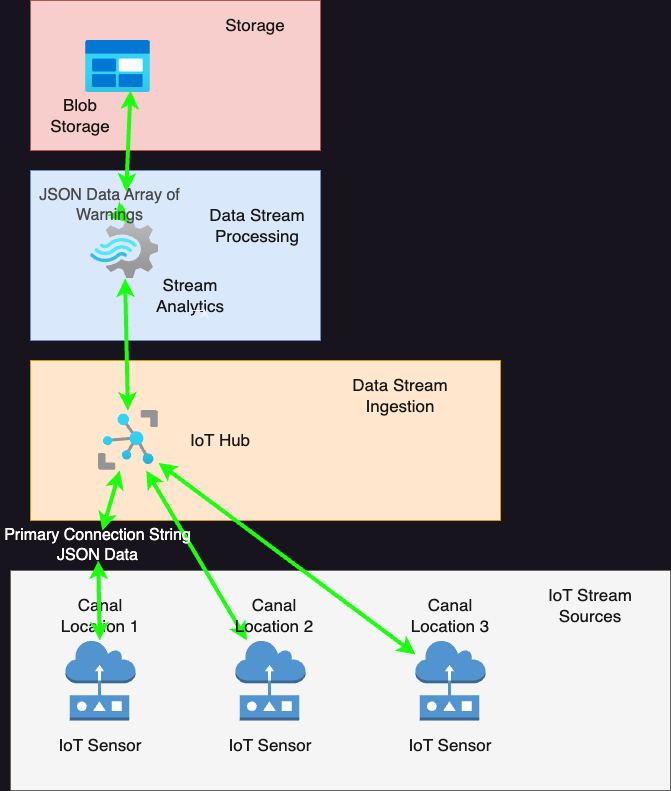

The diagram above was exported from draw.io. Its source (the exported page's mxGraphModel, read from the mxfile embedded in the PNG):
<mxGraphModel dx="1026" dy="668" grid="1" gridSize="10" guides="1" tooltips="1" connect="1" arrows="1" fold="1" page="1" pageScale="1" pageWidth="850" pageHeight="1100" math="0" shadow="0">
  <root>
    <mxCell id="0" />
    <mxCell id="1" parent="0" />
    <mxCell id="vIPKRzk8V05ydhNUnrB8-20" value="" style="rounded=0;whiteSpace=wrap;html=1;fillColor=#f8cecc;strokeColor=#b85450;" parent="1" vertex="1">
      <mxGeometry x="90" y="270" width="290" height="150" as="geometry" />
    </mxCell>
    <mxCell id="vIPKRzk8V05ydhNUnrB8-18" value="" style="rounded=0;whiteSpace=wrap;html=1;fillColor=#dae8fc;strokeColor=#6c8ebf;" parent="1" vertex="1">
      <mxGeometry x="90" y="440" width="290" height="170" as="geometry" />
    </mxCell>
    <mxCell id="vIPKRzk8V05ydhNUnrB8-16" value="" style="rounded=0;whiteSpace=wrap;html=1;fillColor=#ffe6cc;strokeColor=#d79b00;" parent="1" vertex="1">
      <mxGeometry x="90" y="630" width="470" height="160" as="geometry" />
    </mxCell>
    <mxCell id="vIPKRzk8V05ydhNUnrB8-14" value="" style="rounded=0;whiteSpace=wrap;html=1;fillColor=#f5f5f5;fontColor=#333333;strokeColor=#666666;" parent="1" vertex="1">
      <mxGeometry x="70" y="840" width="660" height="220" as="geometry" />
    </mxCell>
    <mxCell id="vIPKRzk8V05ydhNUnrB8-1" value="" style="image;aspect=fixed;html=1;points=[];align=center;fontSize=12;image=img/lib/azure2/iot/IoT_Hub.svg;" parent="1" vertex="1">
      <mxGeometry x="158" y="680" width="60" height="60" as="geometry" />
    </mxCell>
    <mxCell id="vIPKRzk8V05ydhNUnrB8-2" value="" style="image;aspect=fixed;html=1;points=[];align=center;fontSize=12;image=img/lib/azure2/analytics/Stream_Analytics_Jobs.svg;" parent="1" vertex="1">
      <mxGeometry x="150" y="490" width="68" height="57.99999999999999" as="geometry" />
    </mxCell>
    <mxCell id="vIPKRzk8V05ydhNUnrB8-3" value="" style="image;aspect=fixed;html=1;points=[];align=center;fontSize=12;image=img/lib/azure2/general/Blob_Block.svg;" parent="1" vertex="1">
      <mxGeometry x="145" y="310" width="65" height="52" as="geometry" />
    </mxCell>
    <mxCell id="vIPKRzk8V05ydhNUnrB8-4" value="" style="outlineConnect=0;dashed=0;verticalLabelPosition=bottom;verticalAlign=top;align=center;html=1;shape=mxgraph.aws3.sensor;fillColor=#5294CF;gradientColor=none;" parent="1" vertex="1">
      <mxGeometry x="125" y="910" width="70" height="80" as="geometry" />
    </mxCell>
    <mxCell id="vIPKRzk8V05ydhNUnrB8-9" value="&lt;font color=&quot;#171717&quot; style=&quot;font-size: 17px;&quot;&gt;IoT Sensor&lt;/font&gt;" style="text;html=1;align=center;verticalAlign=middle;whiteSpace=wrap;rounded=0;" parent="1" vertex="1">
      <mxGeometry x="110" y="1000" width="100" height="30" as="geometry" />
    </mxCell>
    <mxCell id="vIPKRzk8V05ydhNUnrB8-10" value="" style="outlineConnect=0;dashed=0;verticalLabelPosition=bottom;verticalAlign=top;align=center;html=1;shape=mxgraph.aws3.sensor;fillColor=#5294CF;gradientColor=none;" parent="1" vertex="1">
      <mxGeometry x="295" y="910" width="70" height="80" as="geometry" />
    </mxCell>
    <mxCell id="vIPKRzk8V05ydhNUnrB8-11" value="&lt;font color=&quot;#171717&quot; style=&quot;font-size: 17px;&quot;&gt;IoT Sensor&lt;/font&gt;" style="text;html=1;align=center;verticalAlign=middle;whiteSpace=wrap;rounded=0;" parent="1" vertex="1">
      <mxGeometry x="280" y="1000" width="100" height="30" as="geometry" />
    </mxCell>
    <mxCell id="vIPKRzk8V05ydhNUnrB8-12" value="" style="outlineConnect=0;dashed=0;verticalLabelPosition=bottom;verticalAlign=top;align=center;html=1;shape=mxgraph.aws3.sensor;fillColor=#5294CF;gradientColor=none;" parent="1" vertex="1">
      <mxGeometry x="475" y="910" width="70" height="80" as="geometry" />
    </mxCell>
    <mxCell id="vIPKRzk8V05ydhNUnrB8-13" value="&lt;font color=&quot;#171717&quot; style=&quot;font-size: 17px;&quot;&gt;IoT Sensor&lt;/font&gt;" style="text;html=1;align=center;verticalAlign=middle;whiteSpace=wrap;rounded=0;" parent="1" vertex="1">
      <mxGeometry x="460" y="1000" width="100" height="30" as="geometry" />
    </mxCell>
    <mxCell id="vIPKRzk8V05ydhNUnrB8-15" value="&lt;font color=&quot;#171717&quot; style=&quot;font-size: 17px;&quot;&gt;IoT Stream Sources&lt;/font&gt;" style="text;html=1;align=center;verticalAlign=middle;whiteSpace=wrap;rounded=0;" parent="1" vertex="1">
      <mxGeometry x="600" y="860" width="100" height="30" as="geometry" />
    </mxCell>
    <mxCell id="vIPKRzk8V05ydhNUnrB8-17" value="&lt;font color=&quot;#171717&quot; style=&quot;font-size: 17px;&quot;&gt;Data Stream Ingestion&lt;/font&gt;" style="text;html=1;align=center;verticalAlign=middle;whiteSpace=wrap;rounded=0;" parent="1" vertex="1">
      <mxGeometry x="410" y="650" width="100" height="30" as="geometry" />
    </mxCell>
    <mxCell id="vIPKRzk8V05ydhNUnrB8-19" value="&lt;font color=&quot;#171717&quot; style=&quot;font-size: 17px;&quot;&gt;Data Stream Processing&lt;/font&gt;" style="text;html=1;align=center;verticalAlign=middle;whiteSpace=wrap;rounded=0;" parent="1" vertex="1">
      <mxGeometry x="267" y="480" width="100" height="30" as="geometry" />
    </mxCell>
    <mxCell id="vIPKRzk8V05ydhNUnrB8-21" value="&lt;font color=&quot;#171717&quot; style=&quot;font-size: 17px;&quot;&gt;Storage&lt;/font&gt;" style="text;html=1;align=center;verticalAlign=middle;whiteSpace=wrap;rounded=0;" parent="1" vertex="1">
      <mxGeometry x="265" y="280" width="100" height="30" as="geometry" />
    </mxCell>
    <mxCell id="vIPKRzk8V05ydhNUnrB8-25" value="" style="endArrow=classic;startArrow=classic;html=1;rounded=0;strokeColor=#1AFF0B;strokeWidth=4;" parent="1" source="3TONiGjwhgGMMjbaUeEY-1" target="vIPKRzk8V05ydhNUnrB8-1" edge="1">
      <mxGeometry width="50" height="50" relative="1" as="geometry">
        <mxPoint x="217" y="930" as="sourcePoint" />
        <mxPoint x="267" y="880" as="targetPoint" />
      </mxGeometry>
    </mxCell>
    <mxCell id="vIPKRzk8V05ydhNUnrB8-22" value="&lt;font color=&quot;#171717&quot; style=&quot;font-size: 17px;&quot;&gt;Canal Location 1&lt;/font&gt;" style="text;html=1;align=center;verticalAlign=middle;whiteSpace=wrap;rounded=0;" parent="1" vertex="1">
      <mxGeometry x="110" y="870" width="100" height="30" as="geometry" />
    </mxCell>
    <mxCell id="vIPKRzk8V05ydhNUnrB8-26" value="" style="endArrow=classic;startArrow=classic;html=1;rounded=0;strokeColor=#1AFF0B;strokeWidth=4;" parent="1" source="vIPKRzk8V05ydhNUnrB8-10" target="vIPKRzk8V05ydhNUnrB8-1" edge="1">
      <mxGeometry width="50" height="50" relative="1" as="geometry">
        <mxPoint x="326" y="910" as="sourcePoint" />
        <mxPoint x="334" y="790" as="targetPoint" />
      </mxGeometry>
    </mxCell>
    <mxCell id="vIPKRzk8V05ydhNUnrB8-23" value="&lt;font color=&quot;#171717&quot; style=&quot;font-size: 17px;&quot;&gt;Canal Location 2&lt;/font&gt;" style="text;html=1;align=center;verticalAlign=middle;whiteSpace=wrap;rounded=0;" parent="1" vertex="1">
      <mxGeometry x="283.5" y="870" width="100" height="30" as="geometry" />
    </mxCell>
    <mxCell id="vIPKRzk8V05ydhNUnrB8-27" value="" style="endArrow=classic;startArrow=classic;html=1;rounded=0;strokeColor=#1AFF0B;strokeWidth=4;" parent="1" source="vIPKRzk8V05ydhNUnrB8-12" target="vIPKRzk8V05ydhNUnrB8-1" edge="1">
      <mxGeometry width="50" height="50" relative="1" as="geometry">
        <mxPoint x="460" y="860" as="sourcePoint" />
        <mxPoint x="462" y="680" as="targetPoint" />
      </mxGeometry>
    </mxCell>
    <mxCell id="vIPKRzk8V05ydhNUnrB8-24" value="&lt;font color=&quot;#171717&quot; style=&quot;font-size: 17px;&quot;&gt;Canal Location 3&lt;/font&gt;" style="text;html=1;align=center;verticalAlign=middle;whiteSpace=wrap;rounded=0;" parent="1" vertex="1">
      <mxGeometry x="460" y="870" width="100" height="30" as="geometry" />
    </mxCell>
    <mxCell id="vIPKRzk8V05ydhNUnrB8-29" value="" style="endArrow=classic;startArrow=classic;html=1;rounded=0;strokeColor=#1AFF0B;strokeWidth=4;" parent="1" source="vIPKRzk8V05ydhNUnrB8-1" target="vIPKRzk8V05ydhNUnrB8-2" edge="1">
      <mxGeometry width="50" height="50" relative="1" as="geometry">
        <mxPoint x="165.22928176795585" y="670" as="sourcePoint" />
        <mxPoint x="314" y="712" as="targetPoint" />
      </mxGeometry>
    </mxCell>
    <mxCell id="vIPKRzk8V05ydhNUnrB8-30" value="" style="endArrow=classic;startArrow=classic;html=1;rounded=0;strokeColor=#1AFF0B;strokeWidth=4;exitX=0.583;exitY=0.04;exitDx=0;exitDy=0;exitPerimeter=0;" parent="1" source="3TONiGjwhgGMMjbaUeEY-4" edge="1">
      <mxGeometry width="50" height="50" relative="1" as="geometry">
        <mxPoint x="176.5" y="452" as="sourcePoint" />
        <mxPoint x="190" y="360" as="targetPoint" />
      </mxGeometry>
    </mxCell>
    <mxCell id="vIPKRzk8V05ydhNUnrB8-32" value="&lt;font color=&quot;#171717&quot; style=&quot;font-size: 17px;&quot;&gt;IoT Hub&lt;/font&gt;" style="text;html=1;align=center;verticalAlign=middle;whiteSpace=wrap;rounded=0;" parent="1" vertex="1">
      <mxGeometry x="230" y="695" width="100" height="30" as="geometry" />
    </mxCell>
    <mxCell id="vIPKRzk8V05ydhNUnrB8-33" value="&lt;font color=&quot;#171717&quot; style=&quot;font-size: 17px;&quot;&gt;Stream Analytics&lt;/font&gt;" style="text;html=1;align=center;verticalAlign=middle;whiteSpace=wrap;rounded=0;" parent="1" vertex="1">
      <mxGeometry x="200" y="550" width="100" height="30" as="geometry" />
    </mxCell>
    <mxCell id="vIPKRzk8V05ydhNUnrB8-34" value="&lt;font color=&quot;#171717&quot; style=&quot;font-size: 17px;&quot;&gt;Blob Storage&lt;/font&gt;" style="text;html=1;align=center;verticalAlign=middle;whiteSpace=wrap;rounded=0;" parent="1" vertex="1">
      <mxGeometry x="90" y="370" width="100" height="30" as="geometry" />
    </mxCell>
    <mxCell id="vIPKRzk8V05ydhNUnrB8-35" style="edgeStyle=orthogonalEdgeStyle;rounded=0;orthogonalLoop=1;jettySize=auto;html=1;exitX=0.5;exitY=1;exitDx=0;exitDy=0;entryX=0.64;entryY=0.944;entryDx=0;entryDy=0;entryPerimeter=0;" parent="1" source="vIPKRzk8V05ydhNUnrB8-33" target="vIPKRzk8V05ydhNUnrB8-33" edge="1">
      <mxGeometry relative="1" as="geometry" />
    </mxCell>
    <mxCell id="3TONiGjwhgGMMjbaUeEY-3" value="" style="endArrow=classic;startArrow=classic;html=1;rounded=0;strokeColor=#1AFF0B;strokeWidth=4;" edge="1" parent="1" source="vIPKRzk8V05ydhNUnrB8-4" target="3TONiGjwhgGMMjbaUeEY-1">
      <mxGeometry width="50" height="50" relative="1" as="geometry">
        <mxPoint x="165" y="910" as="sourcePoint" />
        <mxPoint x="185" y="740" as="targetPoint" />
      </mxGeometry>
    </mxCell>
    <mxCell id="3TONiGjwhgGMMjbaUeEY-1" value="&lt;font style=&quot;font-size: 16px;&quot; color=&quot;#ffffff&quot;&gt;Primary Connection String&lt;/font&gt;&lt;div&gt;&lt;font style=&quot;font-size: 16px;&quot; color=&quot;#ffffff&quot;&gt;JSON Data&lt;/font&gt;&lt;/div&gt;" style="text;html=1;align=center;verticalAlign=middle;whiteSpace=wrap;rounded=0;strokeWidth=5;" vertex="1" parent="1">
      <mxGeometry x="60" y="800" width="195" height="30" as="geometry" />
    </mxCell>
    <mxCell id="3TONiGjwhgGMMjbaUeEY-5" value="" style="endArrow=classic;startArrow=classic;html=1;rounded=0;strokeColor=#1AFF0B;strokeWidth=4;exitX=0.583;exitY=0.04;exitDx=0;exitDy=0;exitPerimeter=0;" edge="1" parent="1" source="vIPKRzk8V05ydhNUnrB8-2" target="3TONiGjwhgGMMjbaUeEY-4">
      <mxGeometry width="50" height="50" relative="1" as="geometry">
        <mxPoint x="190" y="492" as="sourcePoint" />
        <mxPoint x="190" y="360" as="targetPoint" />
      </mxGeometry>
    </mxCell>
    <mxCell id="3TONiGjwhgGMMjbaUeEY-4" value="&lt;div&gt;&lt;font color=&quot;#4a4a4a&quot; style=&quot;font-size: 16px;&quot;&gt;JSON Data Array of Warnings&lt;/font&gt;&lt;/div&gt;" style="text;html=1;align=center;verticalAlign=middle;whiteSpace=wrap;rounded=0;strokeWidth=5;" vertex="1" parent="1">
      <mxGeometry x="72" y="460" width="195" height="30" as="geometry" />
    </mxCell>
  </root>
</mxGraphModel>